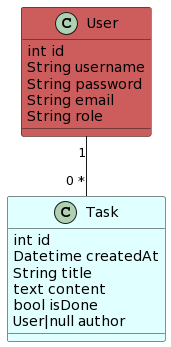

The diagram above was rendered by PlantUML. Its source (embedded in the PNG):
@startuml
User "1" -- "0 *" Task

class Task #E0FFFF {
int id
Datetime createdAt
String title
text content
bool isDone
User|null author
}

class User #CD5C5C {
int id
String username
String password
String email
String role
}
@enduml